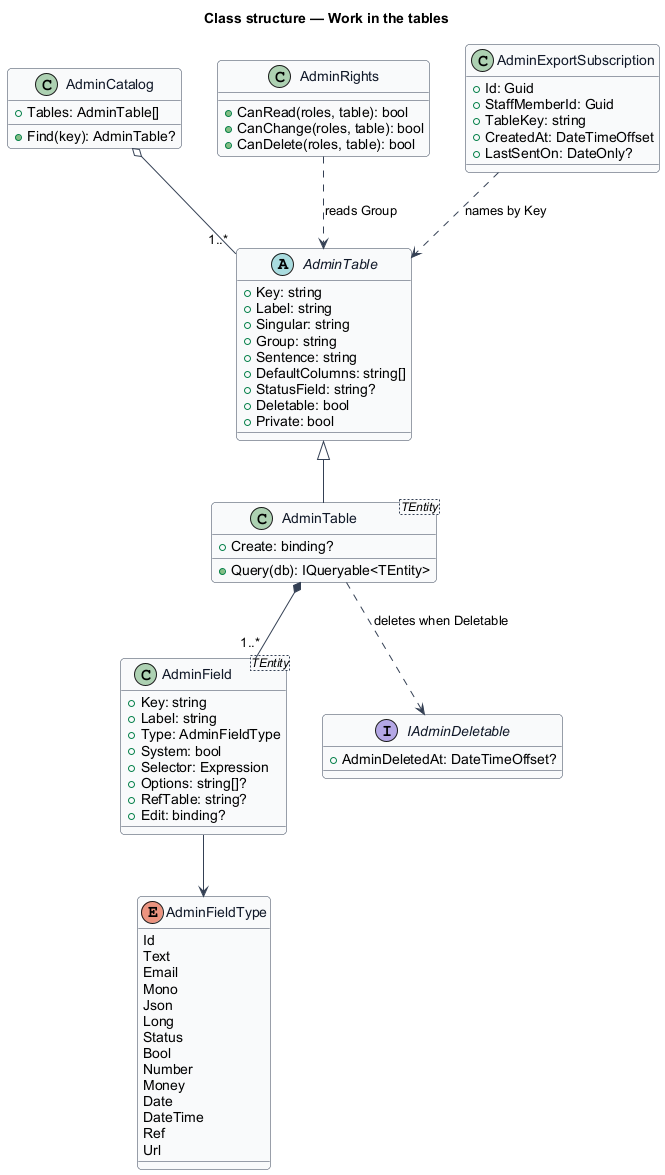

The diagram above was rendered by PlantUML. Its source (embedded in the PNG):
@startuml
skinparam backgroundColor #FFFFFF
skinparam shadowing false
skinparam roundcorner 8
skinparam defaultFontName Arial
skinparam ArrowColor #344054
skinparam class {
  BorderColor #344054
  FontColor #101828
  BackgroundColor #F9FAFB
}
title Class structure — Work in the tables
abstract class AdminTable {
  +Key: string
  +Label: string
  +Singular: string
  +Group: string
  +Sentence: string
  +DefaultColumns: string[]
  +StatusField: string?
  +Deletable: bool
  +Private: bool
}
class "AdminTable<TEntity>" as Typed {
  +Query(db): IQueryable<TEntity>
  +Create: binding?
}
class "AdminField<TEntity>" as Field {
  +Key: string
  +Label: string
  +Type: AdminFieldType
  +System: bool
  +Selector: Expression
  +Options: string[]?
  +RefTable: string?
  +Edit: binding?
}
enum AdminFieldType {
  Id
  Text
  Email
  Mono
  Json
  Long
  Status
  Bool
  Number
  Money
  Date
  DateTime
  Ref
  Url
}
class AdminCatalog {
  +Tables: AdminTable[]
  +Find(key): AdminTable?
}
class AdminRights {
  +CanRead(roles, table): bool
  +CanChange(roles, table): bool
  +CanDelete(roles, table): bool
}
interface IAdminDeletable {
  +AdminDeletedAt: DateTimeOffset?
}
class AdminExportSubscription {
  +Id: Guid
  +StaffMemberId: Guid
  +TableKey: string
  +CreatedAt: DateTimeOffset
  +LastSentOn: DateOnly?
}
AdminTable <|-- Typed
Typed *-- "1..*" Field
Field --> AdminFieldType
AdminCatalog o-- "1..*" AdminTable
AdminRights ..> AdminTable : reads Group
Typed ..> IAdminDeletable : deletes when Deletable
AdminExportSubscription ..> AdminTable : names by Key
@enduml